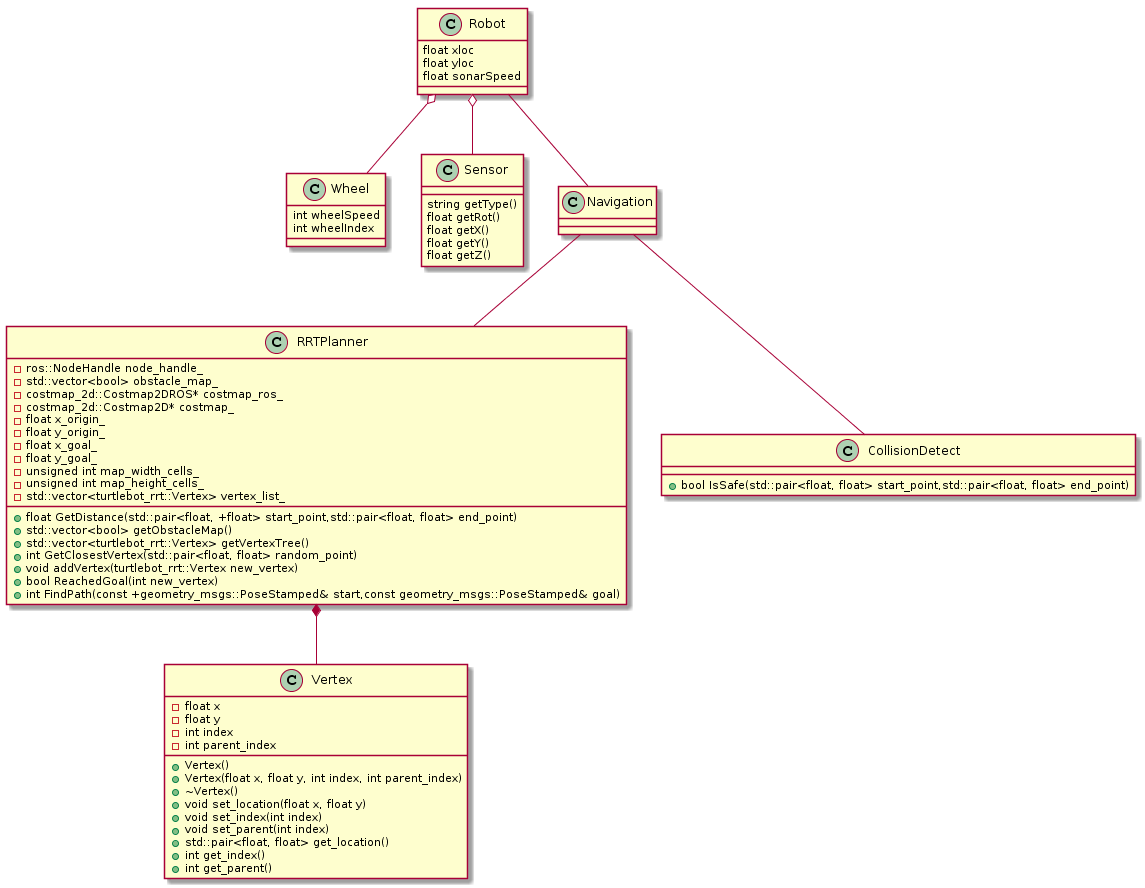

The diagram above was rendered by PlantUML. Its source (embedded in the PNG):
@startuml
Class Robot{
float xloc
float yloc
float sonarSpeed

}

Class Wheel {
int wheelSpeed
int wheelIndex
}


Class Sensor{

string getType()
float getRot()
float getX()
float getY()
float getZ()
}

Class RRTPlanner{

- ros::NodeHandle node_handle_
- std::vector<bool> obstacle_map_
- costmap_2d::Costmap2DROS* costmap_ros_
-costmap_2d::Costmap2D* costmap_
-float x_origin_
-float y_origin_
-float x_goal_
-float y_goal_
-unsigned int map_width_cells_
-unsigned int map_height_cells_
-std::vector<turtlebot_rrt::Vertex> vertex_list_
+float GetDistance(std::pair<float, +float> start_point,std::pair<float, float> end_point)
+std::vector<bool> getObstacleMap()
+std::vector<turtlebot_rrt::Vertex> getVertexTree()
+int GetClosestVertex(std::pair<float, float> random_point)
+void addVertex(turtlebot_rrt::Vertex new_vertex)
+bool ReachedGoal(int new_vertex)
+int FindPath(const +geometry_msgs::PoseStamped& start,const geometry_msgs::PoseStamped& goal)

}

Class Vertex {

-float x
-float y
-int index
-int parent_index
+Vertex()
+Vertex(float x, float y, int index, int parent_index)
+~Vertex()
+void set_location(float x, float y)
+void set_index(int index)
+void set_parent(int index)
+std::pair<float, float> get_location()
+int get_index()
+int get_parent()
}

Class CollisionDetect{

+bool IsSafe(std::pair<float, float> start_point,std::pair<float, float> end_point)

}

Class Navigation{


}

Robot o-- Sensor
Robot o-- Wheel
Navigation -- RRTPlanner
Navigation -- CollisionDetect
Robot -- Navigation
RRTPlanner *-- Vertex
@enduml